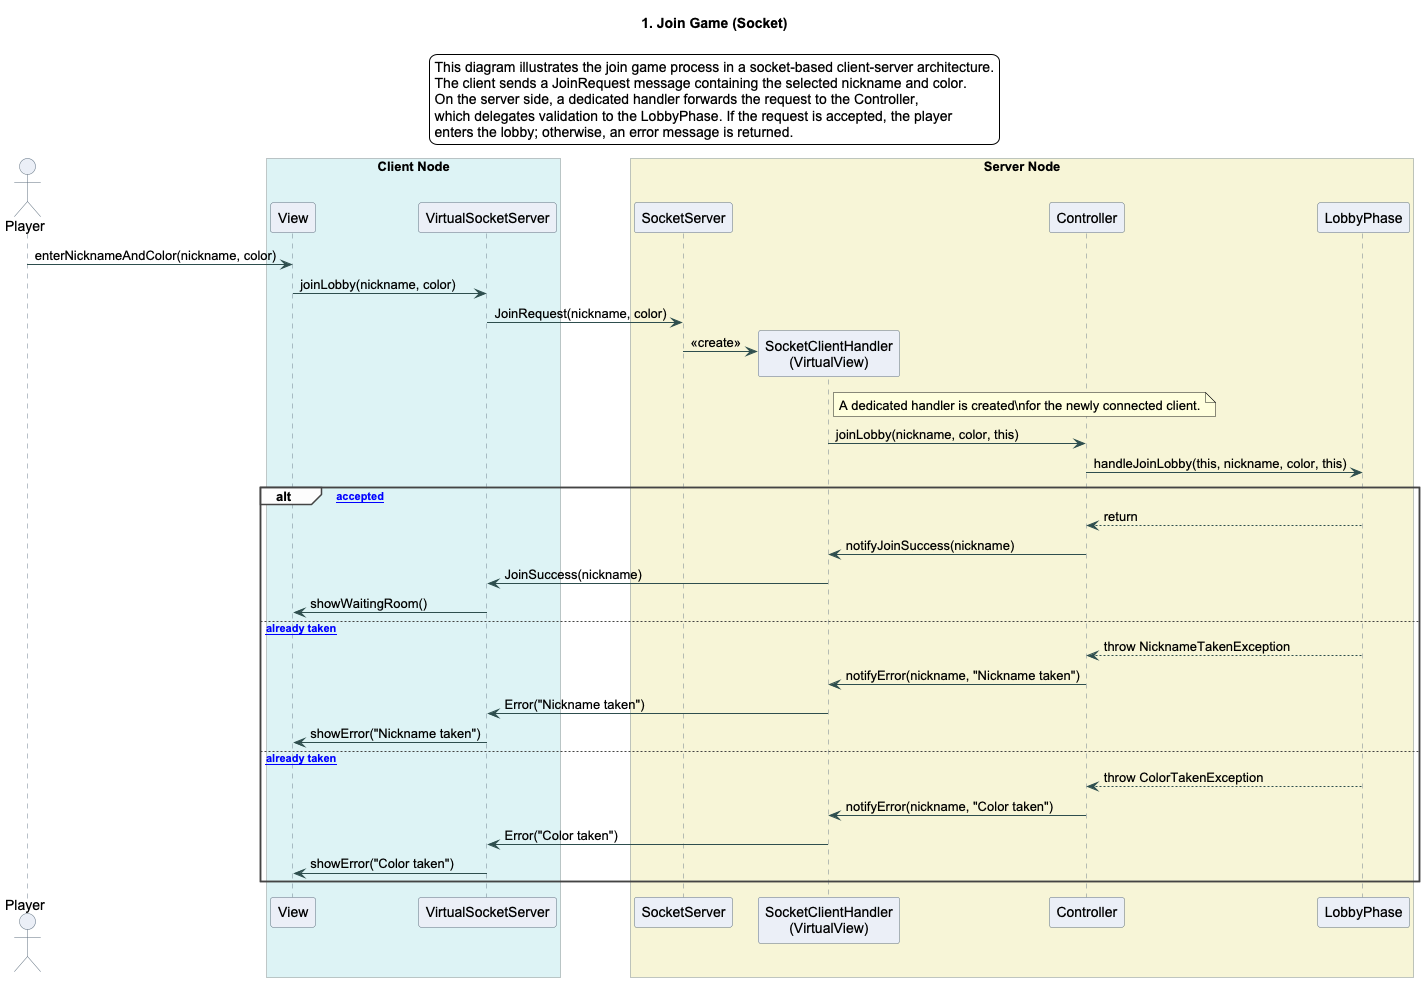

The diagram above was rendered by PlantUML. Its source (embedded in the PNG):
@startuml
title 1. Join Game (Socket)

legend top
This diagram illustrates the join game process in a socket-based client-server architecture.
The client sends a JoinRequest message containing the selected nickname and color.
On the server side, a dedicated handler forwards the request to the Controller,
which delegates validation to the LobbyPhase. If the request is accepted, the player
enters the lobby; otherwise, an error message is returned.
endlegend

skinparam backgroundColor white
skinparam shadowing false
skinparam defaultFontName Arial
skinparam sequence {
    ArrowColor #2F4F4F
    LifeLineBorderColor #708090
    LifeLineBackgroundColor #F8F8F8
    ParticipantBorderColor #5F6F7F
    ParticipantBackgroundColor #EAEFF7
    ActorBorderColor #5F6F7F
    ActorBackgroundColor #EAEFF7
    GroupBorderColor #444444
    GroupBackgroundColor #FDFDFD
    BoxBorderColor #7F8C8D
    BoxBackgroundColor #FAFAFA
}

actor Player

box "Client Node" #DDF3F4
participant View
participant VirtualSocketServer
end box

box "Server Node" #F7F5D6
participant SocketServer
participant "SocketClientHandler\n(VirtualView)" as Handler
participant Controller
participant LobbyPhase
end box

Player -> View : enterNicknameAndColor(nickname, color)
View -> VirtualSocketServer : joinLobby(nickname, color)
VirtualSocketServer -> SocketServer : JoinRequest(nickname, color)

create Handler
SocketServer -> Handler : <<create>>
note right of Handler
A dedicated handler is created\nfor the newly connected client.
end note

Handler -> Controller : joinLobby(nickname, color, this)
Controller -> LobbyPhase : handleJoinLobby(this, nickname, color, this)

alt [Join accepted]
    LobbyPhase --> Controller : return
    Controller -> Handler : notifyJoinSuccess(nickname)
    Handler -> VirtualSocketServer : JoinSuccess(nickname)
    VirtualSocketServer -> View : showWaitingRoom()
else [Nickname already taken]
    LobbyPhase --> Controller : throw NicknameTakenException
    Controller -> Handler : notifyError(nickname, "Nickname taken")
    Handler -> VirtualSocketServer : Error("Nickname taken")
    VirtualSocketServer -> View : showError("Nickname taken")
else [Color already taken]
    LobbyPhase --> Controller : throw ColorTakenException
    Controller -> Handler : notifyError(nickname, "Color taken")
    Handler -> VirtualSocketServer : Error("Color taken")
    VirtualSocketServer -> View : showError("Color taken")
end

@enduml